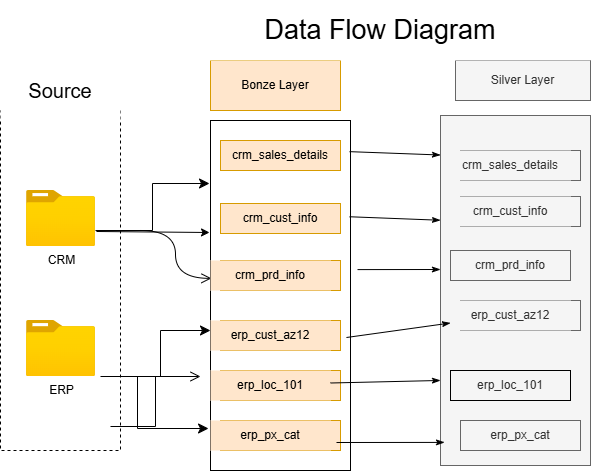

The diagram above was exported from draw.io. Its source (the exported page's mxGraphModel, read from the mxfile embedded in the PNG):
<mxGraphModel dx="860" dy="529" grid="1" gridSize="10" guides="1" tooltips="1" connect="1" arrows="1" fold="1" page="1" pageScale="1" pageWidth="850" pageHeight="1100" math="0" shadow="0">
  <root>
    <mxCell id="0" />
    <mxCell id="1" parent="0" />
    <mxCell id="2i66aq8xOSuj3H_fx7Lc-1" parent="1" style="rounded=0;whiteSpace=wrap;html=1;dashed=1;" value="" vertex="1">
      <mxGeometry height="340" width="120" x="40" y="120" as="geometry" />
    </mxCell>
    <mxCell id="2i66aq8xOSuj3H_fx7Lc-2" parent="1" style="rounded=0;whiteSpace=wrap;html=1;strokeColor=none;" value="&lt;font style=&quot;font-size: 20px;&quot;&gt;Source&lt;/font&gt;" vertex="1">
      <mxGeometry height="60" width="120" x="40" y="70" as="geometry" />
    </mxCell>
    <mxCell id="2i66aq8xOSuj3H_fx7Lc-4" parent="1" style="image;aspect=fixed;html=1;points=[];align=center;fontSize=12;image=img/lib/azure2/general/Folder_Blank.svg;" value="CRM" vertex="1">
      <mxGeometry height="56.00000000000001" width="69" x="66" y="200" as="geometry" />
    </mxCell>
    <mxCell id="2i66aq8xOSuj3H_fx7Lc-5" parent="1" style="image;aspect=fixed;html=1;points=[];align=center;fontSize=12;image=img/lib/azure2/general/Folder_Blank.svg;" value="ERP" vertex="1">
      <mxGeometry height="56.00000000000001" width="69" x="66" y="330" as="geometry" />
    </mxCell>
    <mxCell id="2i66aq8xOSuj3H_fx7Lc-6" parent="1" style="rounded=0;whiteSpace=wrap;html=1;" value="" vertex="1">
      <mxGeometry height="350" width="140" x="250" y="130" as="geometry" />
    </mxCell>
    <mxCell id="2i66aq8xOSuj3H_fx7Lc-7" parent="1" style="rounded=0;whiteSpace=wrap;html=1;fillColor=#f5f5f5;fontColor=#333333;strokeColor=#666666;" value="" vertex="1">
      <mxGeometry height="350" width="150" x="480" y="125" as="geometry" />
    </mxCell>
    <mxCell id="2i66aq8xOSuj3H_fx7Lc-8" parent="1" style="rounded=0;whiteSpace=wrap;html=1;fillColor=#ffe6cc;strokeColor=#d79b00;" value="crm_sales_details" vertex="1">
      <mxGeometry height="30" width="120" x="260" y="150" as="geometry" />
    </mxCell>
    <mxCell id="2i66aq8xOSuj3H_fx7Lc-9" parent="1" style="rounded=0;whiteSpace=wrap;html=1;fillColor=#ffe6cc;strokeColor=#d79b00;" value="crm_cust_info" vertex="1">
      <mxGeometry height="30" width="120" x="260" y="213" as="geometry" />
    </mxCell>
    <mxCell id="2i66aq8xOSuj3H_fx7Lc-10" parent="1" style="rounded=0;whiteSpace=wrap;html=1;fillColor=#ffe6cc;strokeColor=#d79b00;" value="crm_prd_info" vertex="1">
      <mxGeometry height="30" width="120" x="260" y="270" as="geometry" />
    </mxCell>
    <mxCell id="2i66aq8xOSuj3H_fx7Lc-11" parent="1" style="rounded=0;whiteSpace=wrap;html=1;fillColor=#ffe6cc;strokeColor=#d79b00;" value="erp_cust_az12" vertex="1">
      <mxGeometry height="30" width="120" x="260" y="330" as="geometry" />
    </mxCell>
    <mxCell id="2i66aq8xOSuj3H_fx7Lc-12" parent="1" style="rounded=0;whiteSpace=wrap;html=1;fillColor=#ffe6cc;strokeColor=#d79b00;" value="erp_loc_101" vertex="1">
      <mxGeometry height="30" width="120" x="260" y="380" as="geometry" />
    </mxCell>
    <mxCell id="2i66aq8xOSuj3H_fx7Lc-13" parent="1" style="rounded=0;whiteSpace=wrap;html=1;fillColor=#ffe6cc;strokeColor=#d79b00;" value="erp_px_cat" vertex="1">
      <mxGeometry height="30" width="120" x="260" y="430" as="geometry" />
    </mxCell>
    <mxCell id="2i66aq8xOSuj3H_fx7Lc-14" edge="1" parent="1" style="edgeStyle=elbowEdgeStyle;elbow=horizontal;endArrow=classic;html=1;curved=0;rounded=0;endSize=8;startSize=8;entryX=-0.007;entryY=0.18;entryDx=0;entryDy=0;entryPerimeter=0;" target="2i66aq8xOSuj3H_fx7Lc-6" value="">
      <mxGeometry height="50" relative="1" width="50" as="geometry">
        <mxPoint x="135" y="240" as="sourcePoint" />
        <mxPoint x="185" y="190" as="targetPoint" />
      </mxGeometry>
    </mxCell>
    <mxCell id="2i66aq8xOSuj3H_fx7Lc-16" edge="1" parent="1" source="2i66aq8xOSuj3H_fx7Lc-4" style="endArrow=classic;html=1;rounded=0;exitX=1.014;exitY=0.732;exitDx=0;exitDy=0;exitPerimeter=0;entryX=-0.007;entryY=0.32;entryDx=0;entryDy=0;entryPerimeter=0;" target="2i66aq8xOSuj3H_fx7Lc-6" value="">
      <mxGeometry height="50" relative="1" width="50" as="geometry">
        <mxPoint x="135" y="253" as="sourcePoint" />
        <mxPoint x="240" y="241" as="targetPoint" />
      </mxGeometry>
    </mxCell>
    <mxCell id="2i66aq8xOSuj3H_fx7Lc-18" edge="1" parent="1" style="edgeStyle=elbowEdgeStyle;elbow=horizontal;endArrow=open;html=1;curved=1;rounded=0;endSize=8;startSize=8;endFill=0;entryX=0.007;entryY=0.451;entryDx=0;entryDy=0;entryPerimeter=0;" target="2i66aq8xOSuj3H_fx7Lc-6" value="">
      <mxGeometry height="50" relative="1" width="50" as="geometry">
        <mxPoint x="180" y="240" as="sourcePoint" />
        <mxPoint x="240" y="290" as="targetPoint" />
      </mxGeometry>
    </mxCell>
    <mxCell id="2i66aq8xOSuj3H_fx7Lc-19" edge="1" parent="1" style="edgeStyle=elbowEdgeStyle;elbow=horizontal;endArrow=classic;html=1;curved=0;rounded=0;endSize=8;startSize=8;exitX=1.025;exitY=0.532;exitDx=0;exitDy=0;exitPerimeter=0;entryX=-0.014;entryY=0.88;entryDx=0;entryDy=0;entryPerimeter=0;" target="2i66aq8xOSuj3H_fx7Lc-6" value="">
      <mxGeometry height="50" relative="1" width="50" as="geometry">
        <Array as="points">
          <mxPoint x="177" y="435.12" />
        </Array>
        <mxPoint x="140" y="386" as="sourcePoint" />
        <mxPoint x="240" y="440" as="targetPoint" />
      </mxGeometry>
    </mxCell>
    <mxCell id="2i66aq8xOSuj3H_fx7Lc-20" edge="1" parent="1" style="edgeStyle=elbowEdgeStyle;elbow=horizontal;endArrow=classic;html=1;curved=0;rounded=0;endSize=8;startSize=8;entryX=0;entryY=0.6;entryDx=0;entryDy=0;entryPerimeter=0;" target="2i66aq8xOSuj3H_fx7Lc-6" value="">
      <mxGeometry height="50" relative="1" width="50" as="geometry">
        <mxPoint x="150" y="386" as="sourcePoint" />
        <mxPoint x="200" y="336" as="targetPoint" />
      </mxGeometry>
    </mxCell>
    <mxCell id="2i66aq8xOSuj3H_fx7Lc-21" edge="1" parent="1" style="edgeStyle=elbowEdgeStyle;elbow=horizontal;endArrow=open;html=1;curved=0;rounded=0;endSize=8;startSize=8;endFill=0;" value="">
      <mxGeometry height="50" relative="1" width="50" as="geometry">
        <mxPoint x="150" y="436" as="sourcePoint" />
        <mxPoint x="240" y="386" as="targetPoint" />
      </mxGeometry>
    </mxCell>
    <mxCell id="2i66aq8xOSuj3H_fx7Lc-24" parent="1" style="rounded=0;whiteSpace=wrap;html=1;fillColor=#ffe6cc;strokeColor=none;" value="crm_prd_info" vertex="1">
      <mxGeometry height="30" width="120" x="250" y="270" as="geometry" />
    </mxCell>
    <mxCell id="2i66aq8xOSuj3H_fx7Lc-25" parent="1" style="rounded=0;whiteSpace=wrap;html=1;fillColor=#ffe6cc;strokeColor=none;" value="erp_cust_az12" vertex="1">
      <mxGeometry height="30" width="120" x="250" y="330" as="geometry" />
    </mxCell>
    <mxCell id="2i66aq8xOSuj3H_fx7Lc-26" parent="1" style="rounded=0;whiteSpace=wrap;html=1;fillColor=#ffe6cc;strokeColor=none;" value="erp_loc_101" vertex="1">
      <mxGeometry height="30" width="120" x="250" y="380" as="geometry" />
    </mxCell>
    <mxCell id="2i66aq8xOSuj3H_fx7Lc-27" parent="1" style="rounded=0;whiteSpace=wrap;html=1;fillColor=#ffe6cc;strokeColor=none;" value="erp_px_cat" vertex="1">
      <mxGeometry height="30" width="120" x="250" y="430" as="geometry" />
    </mxCell>
    <mxCell id="2i66aq8xOSuj3H_fx7Lc-28" parent="1" style="rounded=0;whiteSpace=wrap;html=1;fillColor=#f5f5f5;strokeColor=#666666;fontColor=#333333;" value="crm_sales_details" vertex="1">
      <mxGeometry height="30" width="120" x="500" y="160" as="geometry" />
    </mxCell>
    <mxCell id="2i66aq8xOSuj3H_fx7Lc-29" parent="1" style="rounded=0;whiteSpace=wrap;html=1;fillColor=#f5f5f5;strokeColor=#666666;fontColor=#333333;" value="crm_cust_info" vertex="1">
      <mxGeometry height="30" width="120" x="500" y="206" as="geometry" />
    </mxCell>
    <mxCell id="2i66aq8xOSuj3H_fx7Lc-30" parent="1" style="rounded=0;whiteSpace=wrap;html=1;fillColor=#f5f5f5;strokeColor=#666666;fontColor=#333333;" value="crm_prd_info" vertex="1">
      <mxGeometry height="30" width="120" x="490" y="260" as="geometry" />
    </mxCell>
    <mxCell id="2i66aq8xOSuj3H_fx7Lc-31" parent="1" style="rounded=0;whiteSpace=wrap;html=1;fillColor=#f5f5f5;strokeColor=#666666;fontColor=#333333;" value="erp_cust_az12" vertex="1">
      <mxGeometry height="30" width="120" x="500" y="310" as="geometry" />
    </mxCell>
    <mxCell id="2i66aq8xOSuj3H_fx7Lc-33" parent="1" style="rounded=0;whiteSpace=wrap;html=1;fillColor=#f5f5f5;strokeColor=#666666;fontColor=#333333;" value="erp_px_cat" vertex="1">
      <mxGeometry height="30" width="120" x="500" y="430" as="geometry" />
    </mxCell>
    <mxCell id="2i66aq8xOSuj3H_fx7Lc-34" parent="1" style="rounded=0;whiteSpace=wrap;html=1;fillColor=#f5f5f5;strokeColor=none;fontColor=#333333;" value="crm_sales_details" vertex="1">
      <mxGeometry height="30" width="120" x="490" y="160" as="geometry" />
    </mxCell>
    <mxCell id="2i66aq8xOSuj3H_fx7Lc-35" parent="1" style="rounded=0;whiteSpace=wrap;html=1;fillColor=#f5f5f5;strokeColor=none;fontColor=#333333;" value="crm_cust_info" vertex="1">
      <mxGeometry height="30" width="120" x="490" y="206" as="geometry" />
    </mxCell>
    <mxCell id="2i66aq8xOSuj3H_fx7Lc-37" parent="1" style="rounded=0;whiteSpace=wrap;html=1;fillColor=#f5f5f5;strokeColor=none;fontColor=#333333;" value="erp_cust_az12" vertex="1">
      <mxGeometry height="30" width="120" x="490" y="310" as="geometry" />
    </mxCell>
    <mxCell id="2i66aq8xOSuj3H_fx7Lc-38" parent="1" style="rounded=0;whiteSpace=wrap;html=1;fillColor=#f5f5f5;strokeColor=default;fontColor=#333333;" value="erp_loc_101" vertex="1">
      <mxGeometry height="30" width="120" x="490" y="380" as="geometry" />
    </mxCell>
    <mxCell id="2i66aq8xOSuj3H_fx7Lc-41" parent="1" style="rounded=0;whiteSpace=wrap;html=1;fillColor=#ffe6cc;strokeColor=#d79b00;" value="Bonze Layer" vertex="1">
      <mxGeometry height="50" width="130" x="250" y="70" as="geometry" />
    </mxCell>
    <mxCell id="2i66aq8xOSuj3H_fx7Lc-42" parent="1" style="rounded=0;whiteSpace=wrap;html=1;fillColor=#f5f5f5;fontColor=#333333;strokeColor=#666666;" value="Silver Layer" vertex="1">
      <mxGeometry height="40" width="135" x="495" y="70" as="geometry" />
    </mxCell>
    <mxCell id="2i66aq8xOSuj3H_fx7Lc-46" edge="1" parent="1" style="endArrow=classicThin;html=1;rounded=0;endFill=1;entryX=-0.027;entryY=0.534;entryDx=0;entryDy=0;entryPerimeter=0;" value="">
      <mxGeometry height="50" relative="1" width="50" as="geometry">
        <mxPoint x="397.05" y="279.1" as="sourcePoint" />
        <mxPoint x="480.00000000000006" y="279" as="targetPoint" />
      </mxGeometry>
    </mxCell>
    <mxCell id="2i66aq8xOSuj3H_fx7Lc-47" edge="1" parent="1" source="2i66aq8xOSuj3H_fx7Lc-6" style="endArrow=classicThin;html=1;rounded=0;endFill=1;entryX=-0.027;entryY=0.534;entryDx=0;entryDy=0;entryPerimeter=0;exitX=0.993;exitY=0.089;exitDx=0;exitDy=0;exitPerimeter=0;" value="">
      <mxGeometry height="50" relative="1" width="50" as="geometry">
        <mxPoint x="397" y="164.5" as="sourcePoint" />
        <mxPoint x="480" y="164.5" as="targetPoint" />
      </mxGeometry>
    </mxCell>
    <mxCell id="2i66aq8xOSuj3H_fx7Lc-49" edge="1" parent="1" style="endArrow=classicThin;html=1;rounded=0;endFill=1;entryX=-0.027;entryY=0.534;entryDx=0;entryDy=0;entryPerimeter=0;exitX=0.993;exitY=0.089;exitDx=0;exitDy=0;exitPerimeter=0;" value="">
      <mxGeometry height="50" relative="1" width="50" as="geometry">
        <mxPoint x="389" y="226.25" as="sourcePoint" />
        <mxPoint x="480" y="229.75" as="targetPoint" />
      </mxGeometry>
    </mxCell>
    <mxCell id="2i66aq8xOSuj3H_fx7Lc-50" edge="1" parent="1" source="2i66aq8xOSuj3H_fx7Lc-6" style="endArrow=classicThin;html=1;rounded=0;endFill=1;entryX=0;entryY=0.75;entryDx=0;entryDy=0;exitX=0.971;exitY=0.62;exitDx=0;exitDy=0;exitPerimeter=0;" target="2i66aq8xOSuj3H_fx7Lc-37" value="">
      <mxGeometry height="50" relative="1" width="50" as="geometry">
        <mxPoint x="399" y="336.5" as="sourcePoint" />
        <mxPoint x="490" y="340" as="targetPoint" />
      </mxGeometry>
    </mxCell>
    <mxCell id="2i66aq8xOSuj3H_fx7Lc-51" edge="1" parent="1" style="endArrow=classicThin;html=1;rounded=0;endFill=1;entryX=0;entryY=0.757;entryDx=0;entryDy=0;exitX=0.971;exitY=0.62;exitDx=0;exitDy=0;exitPerimeter=0;entryPerimeter=0;" target="2i66aq8xOSuj3H_fx7Lc-7" value="">
      <mxGeometry height="50" relative="1" width="50" as="geometry">
        <mxPoint x="370" y="392.5" as="sourcePoint" />
        <mxPoint x="480" y="380" as="targetPoint" />
      </mxGeometry>
    </mxCell>
    <mxCell id="2i66aq8xOSuj3H_fx7Lc-52" edge="1" parent="1" style="endArrow=classicThin;html=1;rounded=0;endFill=1;entryX=0.027;entryY=0.934;entryDx=0;entryDy=0;exitX=0.971;exitY=0.62;exitDx=0;exitDy=0;exitPerimeter=0;entryPerimeter=0;" target="2i66aq8xOSuj3H_fx7Lc-7" value="">
      <mxGeometry height="50" relative="1" width="50" as="geometry">
        <mxPoint x="376" y="452" as="sourcePoint" />
        <mxPoint x="480" y="438" as="targetPoint" />
      </mxGeometry>
    </mxCell>
    <mxCell id="2i66aq8xOSuj3H_fx7Lc-54" parent="1" style="rounded=0;whiteSpace=wrap;html=1;strokeColor=none;" value="&lt;font style=&quot;font-size: 27px;&quot;&gt;Data Flow Diagram&lt;/font&gt;" vertex="1">
      <mxGeometry height="60" width="420" x="210" y="10" as="geometry" />
    </mxCell>
  </root>
</mxGraphModel>